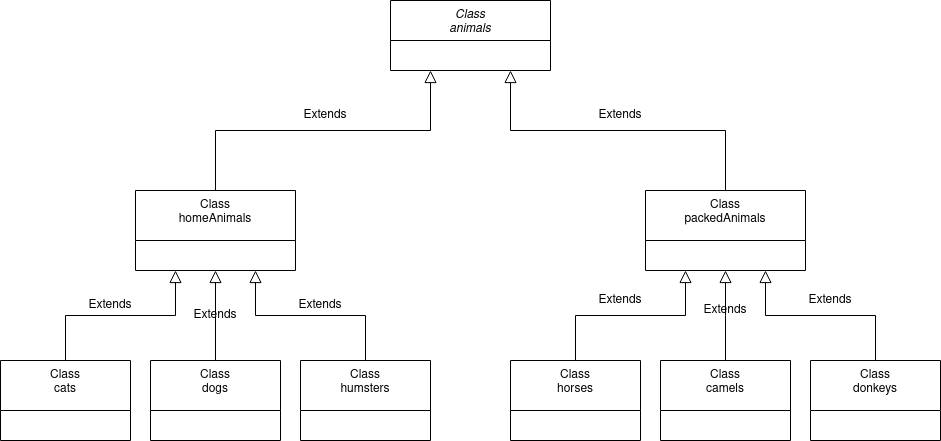

The diagram above was exported from draw.io. Its source (the exported page's mxGraphModel, read from the mxfile embedded in the PNG):
<mxGraphModel dx="1275" dy="676" grid="0" gridSize="10" guides="1" tooltips="1" connect="1" arrows="1" fold="1" page="1" pageScale="1" pageWidth="1169" pageHeight="827" background="none" math="0" shadow="0">
  <root>
    <mxCell id="WIyWlLk6GJQsqaUBKTNV-0" />
    <mxCell id="WIyWlLk6GJQsqaUBKTNV-1" parent="WIyWlLk6GJQsqaUBKTNV-0" />
    <mxCell id="zkfFHV4jXpPFQw0GAbJ--0" value="Class&#10;animals" style="swimlane;fontStyle=2;align=center;verticalAlign=top;childLayout=stackLayout;horizontal=1;startSize=40;horizontalStack=0;resizeParent=1;resizeLast=0;collapsible=1;marginBottom=0;rounded=0;shadow=0;strokeWidth=1;" parent="WIyWlLk6GJQsqaUBKTNV-1" vertex="1">
      <mxGeometry x="400" y="100" width="160" height="70" as="geometry">
        <mxRectangle x="230" y="140" width="160" height="26" as="alternateBounds" />
      </mxGeometry>
    </mxCell>
    <mxCell id="zkfFHV4jXpPFQw0GAbJ--6" value="Class&#10;homeAnimals" style="swimlane;fontStyle=0;align=center;verticalAlign=top;childLayout=stackLayout;horizontal=1;startSize=50;horizontalStack=0;resizeParent=1;resizeLast=0;collapsible=1;marginBottom=0;rounded=0;shadow=0;strokeWidth=1;" parent="WIyWlLk6GJQsqaUBKTNV-1" vertex="1">
      <mxGeometry x="145" y="290" width="160" height="80" as="geometry">
        <mxRectangle x="130" y="380" width="160" height="26" as="alternateBounds" />
      </mxGeometry>
    </mxCell>
    <mxCell id="zkfFHV4jXpPFQw0GAbJ--12" value="" style="endArrow=block;endSize=10;endFill=0;shadow=0;strokeWidth=1;rounded=0;edgeStyle=elbowEdgeStyle;elbow=vertical;entryX=0.25;entryY=1;entryDx=0;entryDy=0;" parent="WIyWlLk6GJQsqaUBKTNV-1" source="zkfFHV4jXpPFQw0GAbJ--6" target="zkfFHV4jXpPFQw0GAbJ--0" edge="1">
      <mxGeometry width="160" relative="1" as="geometry">
        <mxPoint x="200" y="203" as="sourcePoint" />
        <mxPoint x="200" y="203" as="targetPoint" />
      </mxGeometry>
    </mxCell>
    <mxCell id="zkfFHV4jXpPFQw0GAbJ--13" value="Class&#10;packedAnimals&#10;" style="swimlane;fontStyle=0;align=center;verticalAlign=top;childLayout=stackLayout;horizontal=1;startSize=50;horizontalStack=0;resizeParent=1;resizeLast=0;collapsible=1;marginBottom=0;rounded=0;shadow=0;strokeWidth=1;" parent="WIyWlLk6GJQsqaUBKTNV-1" vertex="1">
      <mxGeometry x="655" y="290" width="160" height="80" as="geometry">
        <mxRectangle x="340" y="380" width="170" height="26" as="alternateBounds" />
      </mxGeometry>
    </mxCell>
    <mxCell id="zkfFHV4jXpPFQw0GAbJ--16" value="" style="endArrow=block;endSize=10;endFill=0;shadow=0;strokeWidth=1;rounded=0;edgeStyle=elbowEdgeStyle;elbow=vertical;entryX=0.75;entryY=1;entryDx=0;entryDy=0;" parent="WIyWlLk6GJQsqaUBKTNV-1" source="zkfFHV4jXpPFQw0GAbJ--13" target="zkfFHV4jXpPFQw0GAbJ--0" edge="1">
      <mxGeometry width="160" relative="1" as="geometry">
        <mxPoint x="210" y="373" as="sourcePoint" />
        <mxPoint x="310" y="271" as="targetPoint" />
      </mxGeometry>
    </mxCell>
    <mxCell id="zkfFHV4jXpPFQw0GAbJ--17" value="Class&#10;cats" style="swimlane;fontStyle=0;align=center;verticalAlign=top;childLayout=stackLayout;horizontal=1;startSize=50;horizontalStack=0;resizeParent=1;resizeLast=0;collapsible=1;marginBottom=0;rounded=0;shadow=0;strokeWidth=1;" parent="WIyWlLk6GJQsqaUBKTNV-1" vertex="1">
      <mxGeometry x="10" y="460" width="130" height="80" as="geometry">
        <mxRectangle x="550" y="140" width="160" height="26" as="alternateBounds" />
      </mxGeometry>
    </mxCell>
    <mxCell id="uF0jXxjrT2SG-UvuwJi1-2" value="" style="endArrow=block;endSize=10;endFill=0;shadow=0;strokeWidth=1;rounded=0;edgeStyle=elbowEdgeStyle;elbow=vertical;exitX=0.5;exitY=0;exitDx=0;exitDy=0;entryX=0.25;entryY=1;entryDx=0;entryDy=0;" parent="WIyWlLk6GJQsqaUBKTNV-1" source="zkfFHV4jXpPFQw0GAbJ--17" target="zkfFHV4jXpPFQw0GAbJ--6" edge="1">
      <mxGeometry width="160" relative="1" as="geometry">
        <mxPoint x="150" y="430" as="sourcePoint" />
        <mxPoint x="364" y="310" as="targetPoint" />
      </mxGeometry>
    </mxCell>
    <mxCell id="uF0jXxjrT2SG-UvuwJi1-3" value="Class&#10;dogs" style="swimlane;fontStyle=0;align=center;verticalAlign=top;childLayout=stackLayout;horizontal=1;startSize=50;horizontalStack=0;resizeParent=1;resizeLast=0;collapsible=1;marginBottom=0;rounded=0;shadow=0;strokeWidth=1;" parent="WIyWlLk6GJQsqaUBKTNV-1" vertex="1">
      <mxGeometry x="160" y="460" width="130" height="80" as="geometry">
        <mxRectangle x="550" y="140" width="160" height="26" as="alternateBounds" />
      </mxGeometry>
    </mxCell>
    <mxCell id="uF0jXxjrT2SG-UvuwJi1-4" value="Class&#10;humsters&#10;" style="swimlane;fontStyle=0;align=center;verticalAlign=top;childLayout=stackLayout;horizontal=1;startSize=50;horizontalStack=0;resizeParent=1;resizeLast=0;collapsible=1;marginBottom=0;rounded=0;shadow=0;strokeWidth=1;" parent="WIyWlLk6GJQsqaUBKTNV-1" vertex="1">
      <mxGeometry x="310" y="460" width="130" height="80" as="geometry">
        <mxRectangle x="550" y="140" width="160" height="26" as="alternateBounds" />
      </mxGeometry>
    </mxCell>
    <mxCell id="uF0jXxjrT2SG-UvuwJi1-5" value="Class&#10;horses&#10;" style="swimlane;fontStyle=0;align=center;verticalAlign=top;childLayout=stackLayout;horizontal=1;startSize=50;horizontalStack=0;resizeParent=1;resizeLast=0;collapsible=1;marginBottom=0;rounded=0;shadow=0;strokeWidth=1;" parent="WIyWlLk6GJQsqaUBKTNV-1" vertex="1">
      <mxGeometry x="520" y="460" width="130" height="80" as="geometry">
        <mxRectangle x="550" y="140" width="160" height="26" as="alternateBounds" />
      </mxGeometry>
    </mxCell>
    <mxCell id="uF0jXxjrT2SG-UvuwJi1-6" value="Class&#10;camels&#10;" style="swimlane;fontStyle=0;align=center;verticalAlign=top;childLayout=stackLayout;horizontal=1;startSize=50;horizontalStack=0;resizeParent=1;resizeLast=0;collapsible=1;marginBottom=0;rounded=0;shadow=0;strokeWidth=1;" parent="WIyWlLk6GJQsqaUBKTNV-1" vertex="1">
      <mxGeometry x="670" y="460" width="130" height="80" as="geometry">
        <mxRectangle x="550" y="140" width="160" height="26" as="alternateBounds" />
      </mxGeometry>
    </mxCell>
    <mxCell id="uF0jXxjrT2SG-UvuwJi1-7" value="Class&#10;donkeys&#10;" style="swimlane;fontStyle=0;align=center;verticalAlign=top;childLayout=stackLayout;horizontal=1;startSize=50;horizontalStack=0;resizeParent=1;resizeLast=0;collapsible=1;marginBottom=0;rounded=0;shadow=0;strokeWidth=1;" parent="WIyWlLk6GJQsqaUBKTNV-1" vertex="1">
      <mxGeometry x="820" y="460" width="130" height="80" as="geometry">
        <mxRectangle x="550" y="140" width="160" height="26" as="alternateBounds" />
      </mxGeometry>
    </mxCell>
    <mxCell id="uF0jXxjrT2SG-UvuwJi1-8" value="" style="endArrow=block;endSize=10;endFill=0;shadow=0;strokeWidth=1;rounded=0;edgeStyle=elbowEdgeStyle;elbow=vertical;exitX=0.5;exitY=0;exitDx=0;exitDy=0;entryX=0.5;entryY=1;entryDx=0;entryDy=0;" parent="WIyWlLk6GJQsqaUBKTNV-1" source="uF0jXxjrT2SG-UvuwJi1-3" target="zkfFHV4jXpPFQw0GAbJ--6" edge="1">
      <mxGeometry width="160" relative="1" as="geometry">
        <mxPoint x="85" y="470" as="sourcePoint" />
        <mxPoint x="235" y="380" as="targetPoint" />
      </mxGeometry>
    </mxCell>
    <mxCell id="uF0jXxjrT2SG-UvuwJi1-9" value="" style="endArrow=block;endSize=10;endFill=0;shadow=0;strokeWidth=1;rounded=0;edgeStyle=elbowEdgeStyle;elbow=vertical;exitX=0.5;exitY=0;exitDx=0;exitDy=0;entryX=0.75;entryY=1;entryDx=0;entryDy=0;" parent="WIyWlLk6GJQsqaUBKTNV-1" source="uF0jXxjrT2SG-UvuwJi1-4" target="zkfFHV4jXpPFQw0GAbJ--6" edge="1">
      <mxGeometry width="160" relative="1" as="geometry">
        <mxPoint x="235" y="470" as="sourcePoint" />
        <mxPoint x="235" y="380" as="targetPoint" />
      </mxGeometry>
    </mxCell>
    <mxCell id="uF0jXxjrT2SG-UvuwJi1-10" value="" style="endArrow=block;endSize=10;endFill=0;shadow=0;strokeWidth=1;rounded=0;edgeStyle=elbowEdgeStyle;elbow=vertical;exitX=0.5;exitY=0;exitDx=0;exitDy=0;entryX=0.25;entryY=1;entryDx=0;entryDy=0;" parent="WIyWlLk6GJQsqaUBKTNV-1" source="uF0jXxjrT2SG-UvuwJi1-5" target="zkfFHV4jXpPFQw0GAbJ--13" edge="1">
      <mxGeometry width="160" relative="1" as="geometry">
        <mxPoint x="385" y="470" as="sourcePoint" />
        <mxPoint x="235" y="380" as="targetPoint" />
      </mxGeometry>
    </mxCell>
    <mxCell id="uF0jXxjrT2SG-UvuwJi1-11" value="" style="endArrow=block;endSize=10;endFill=0;shadow=0;strokeWidth=1;rounded=0;edgeStyle=elbowEdgeStyle;elbow=vertical;exitX=0.5;exitY=0;exitDx=0;exitDy=0;entryX=0.5;entryY=1;entryDx=0;entryDy=0;" parent="WIyWlLk6GJQsqaUBKTNV-1" source="uF0jXxjrT2SG-UvuwJi1-6" target="zkfFHV4jXpPFQw0GAbJ--13" edge="1">
      <mxGeometry width="160" relative="1" as="geometry">
        <mxPoint x="595" y="470" as="sourcePoint" />
        <mxPoint x="705" y="380" as="targetPoint" />
      </mxGeometry>
    </mxCell>
    <mxCell id="uF0jXxjrT2SG-UvuwJi1-12" value="" style="endArrow=block;endSize=10;endFill=0;shadow=0;strokeWidth=1;rounded=0;edgeStyle=elbowEdgeStyle;elbow=vertical;exitX=0.5;exitY=0;exitDx=0;exitDy=0;entryX=0.75;entryY=1;entryDx=0;entryDy=0;" parent="WIyWlLk6GJQsqaUBKTNV-1" source="uF0jXxjrT2SG-UvuwJi1-7" target="zkfFHV4jXpPFQw0GAbJ--13" edge="1">
      <mxGeometry width="160" relative="1" as="geometry">
        <mxPoint x="745" y="470" as="sourcePoint" />
        <mxPoint x="745" y="380" as="targetPoint" />
      </mxGeometry>
    </mxCell>
    <mxCell id="uF0jXxjrT2SG-UvuwJi1-13" value="Extends" style="text;html=1;strokeColor=none;fillColor=none;align=center;verticalAlign=middle;whiteSpace=wrap;rounded=0;" parent="WIyWlLk6GJQsqaUBKTNV-1" vertex="1">
      <mxGeometry x="90" y="390" width="60" height="30" as="geometry" />
    </mxCell>
    <mxCell id="uF0jXxjrT2SG-UvuwJi1-15" value="Extends" style="text;html=1;strokeColor=none;fillColor=none;align=center;verticalAlign=middle;whiteSpace=wrap;rounded=0;" parent="WIyWlLk6GJQsqaUBKTNV-1" vertex="1">
      <mxGeometry x="300" y="390" width="60" height="30" as="geometry" />
    </mxCell>
    <mxCell id="uF0jXxjrT2SG-UvuwJi1-16" value="Extends" style="text;html=1;strokeColor=none;fillColor=none;align=center;verticalAlign=middle;whiteSpace=wrap;rounded=0;" parent="WIyWlLk6GJQsqaUBKTNV-1" vertex="1">
      <mxGeometry x="195" y="400" width="60" height="30" as="geometry" />
    </mxCell>
    <mxCell id="uF0jXxjrT2SG-UvuwJi1-17" value="Extends" style="text;html=1;strokeColor=none;fillColor=none;align=center;verticalAlign=middle;whiteSpace=wrap;rounded=0;" parent="WIyWlLk6GJQsqaUBKTNV-1" vertex="1">
      <mxGeometry x="600" y="385" width="60" height="30" as="geometry" />
    </mxCell>
    <mxCell id="uF0jXxjrT2SG-UvuwJi1-18" value="Extends" style="text;html=1;strokeColor=none;fillColor=none;align=center;verticalAlign=middle;whiteSpace=wrap;rounded=0;" parent="WIyWlLk6GJQsqaUBKTNV-1" vertex="1">
      <mxGeometry x="810" y="385" width="60" height="30" as="geometry" />
    </mxCell>
    <mxCell id="uF0jXxjrT2SG-UvuwJi1-19" value="Extends" style="text;html=1;strokeColor=none;fillColor=none;align=center;verticalAlign=middle;whiteSpace=wrap;rounded=0;" parent="WIyWlLk6GJQsqaUBKTNV-1" vertex="1">
      <mxGeometry x="705" y="395" width="60" height="30" as="geometry" />
    </mxCell>
    <mxCell id="uF0jXxjrT2SG-UvuwJi1-20" value="Extends" style="text;html=1;strokeColor=none;fillColor=none;align=center;verticalAlign=middle;whiteSpace=wrap;rounded=0;" parent="WIyWlLk6GJQsqaUBKTNV-1" vertex="1">
      <mxGeometry x="305" y="200" width="60" height="30" as="geometry" />
    </mxCell>
    <mxCell id="uF0jXxjrT2SG-UvuwJi1-21" value="Extends" style="text;html=1;strokeColor=none;fillColor=none;align=center;verticalAlign=middle;whiteSpace=wrap;rounded=0;" parent="WIyWlLk6GJQsqaUBKTNV-1" vertex="1">
      <mxGeometry x="600" y="200" width="60" height="30" as="geometry" />
    </mxCell>
  </root>
</mxGraphModel>